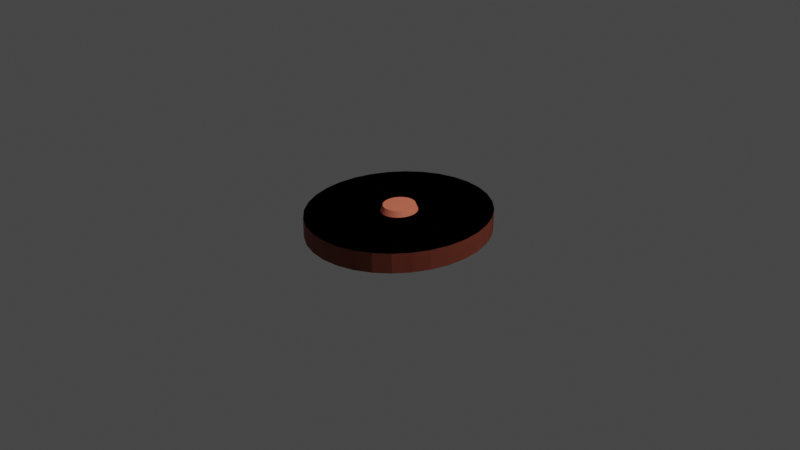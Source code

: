 # Source: Nipple.blend  (saved by Blender 3.0.42; exported with 4.5.12 LTS)
import bpy
from mathutils import Matrix  # noqa: F401  (used for matrix-valued properties, if any)

bpy.ops.wm.read_factory_settings(use_empty=True)
scene = bpy.context.scene
scene.name = 'Scene'

# ---- collections
col_collection = bpy.data.collections.new('Collection'); scene.collection.children.link(col_collection)

# ---- materials (node trees are filled in below, after node groups)
mat_material_001 = bpy.data.materials.new('Material.001')
mat_material_001.use_transparent_shadow = False
mat_material_002 = bpy.data.materials.new('Material.002')
mat_material_002.use_transparent_shadow = False

# ---- material node trees
mat_material_001.use_nodes = True; mat_material_001.node_tree.nodes.clear()
_N = mat_material_001.node_tree.nodes; _L = mat_material_001.node_tree.links
n0 = _N.new('ShaderNodeBsdfPrincipled'); n0.name = 'Principled BSDF'; n0.location = (10, 300)
n0.distribution = 'GGX'
n0.subsurface_method = 'RANDOM_WALK_SKIN'
n0.inputs[0].default_value = (0.4179, 0.1046, 0.06125, 1.0)
n0.inputs[3].default_value = 1.45
n0.inputs[27].default_value = (0.0, 0.0, 0.0, 1.0)
n0.inputs[28].default_value = 1.0
n1 = _N.new('ShaderNodeOutputMaterial'); n1.name = 'Material Output'; n1.location = (300, 300)
_L.new(n0.outputs[0], n1.inputs[0])
n1.is_active_output = True
mat_material_002.use_nodes = True; mat_material_002.node_tree.nodes.clear()
_N = mat_material_002.node_tree.nodes; _L = mat_material_002.node_tree.links
n0 = _N.new('ShaderNodeBsdfPrincipled'); n0.name = 'Principled BSDF'; n0.location = (10, 300)
n0.distribution = 'GGX'
n0.subsurface_method = 'RANDOM_WALK_SKIN'
n0.inputs[0].default_value = (0.9699, 0.232, 0.1323, 1.0)
n0.inputs[3].default_value = 1.45
n0.inputs[27].default_value = (0.0, 0.0, 0.0, 1.0)
n0.inputs[28].default_value = 1.0
n1 = _N.new('ShaderNodeOutputMaterial'); n1.name = 'Material Output'; n1.location = (300, 300)
_L.new(n0.outputs[0], n1.inputs[0])
n1.is_active_output = True

# ---- world
world_world = bpy.data.worlds.new('World'); scene.world = world_world
world_world.use_nodes = True; world_world.node_tree.nodes.clear()
_N = world_world.node_tree.nodes; _L = world_world.node_tree.links
n0 = _N.new('ShaderNodeOutputWorld'); n0.name = 'World Output'; n0.location = (300, 300)
n1 = _N.new('ShaderNodeBackground'); n1.name = 'Background'; n1.location = (10, 300)
n1.inputs[0].default_value = (0.05088, 0.05088, 0.05088, 1.0)
_L.new(n1.outputs[0], n0.inputs[0])
n0.is_active_output = True
world_world.color = (0.05088, 0.05088, 0.05088)
world_world.use_sun_shadow = False
world_world.sun_shadow_jitter_overblur = 0.0

# ---- cameras
cam_camera = bpy.data.cameras.new('Camera')
cam_camera.clip_end = 100.0
cam_camera.ortho_scale = 7.314

# ---- lights
light_light = bpy.data.lights.new('Light', 'POINT')
light_light.transmission_factor = 0.0
light_light.energy = 1000.0
light_light.shadow_soft_size = 0.1
light_light.shadow_maximum_resolution = 0.006
light_light.use_absolute_resolution = True

# ---- meshes
me_cylinder = bpy.data.meshes.new('Cylinder')
me_cylinder.from_pydata([(0.0, 1.0, -1.0), (0.0, 1.0, 1.0), (0.1951, 0.9808, -1.0), (0.1951, 0.9808, 1.0), (0.3827, 0.9239, -1.0), (0.3827, 0.9239, 1.0), (0.5556, 0.8315, -1.0), (0.5556, 0.8315, 1.0), (0.7071, 0.7071, -1.0), (0.7071, 0.7071, 1.0), (0.8315, 0.5556, -1.0), (0.8315, 0.5556, 1.0), (0.9239, 0.3827, -1.0), (0.9239, 0.3827, 1.0), (0.9808, 0.1951, -1.0), (0.9808, 0.1951, 1.0), (1.0, -4.371e-08, -1.0), (1.0, -4.371e-08, 1.0), (0.9808, -0.1951, -1.0), (0.9808, -0.1951, 1.0), (0.9239, -0.3827, -1.0), (0.9239, -0.3827, 1.0), (0.8315, -0.5556, -1.0), (0.8315, -0.5556, 1.0), (0.7071, -0.7071, -1.0), (0.7071, -0.7071, 1.0), (0.5556, -0.8315, -1.0), (0.5556, -0.8315, 1.0), (0.3827, -0.9239, -1.0), (0.3827, -0.9239, 1.0), (0.1951, -0.9808, -1.0), (0.1951, -0.9808, 1.0), (-8.742e-08, -1.0, -1.0), (-8.742e-08, -1.0, 1.0), (-0.1951, -0.9808, -1.0), (-0.1951, -0.9808, 1.0), (-0.3827, -0.9239, -1.0), (-0.3827, -0.9239, 1.0), (-0.5556, -0.8315, -1.0), (-0.5556, -0.8315, 1.0), (-0.7071, -0.7071, -1.0), (-0.7071, -0.7071, 1.0), (-0.8315, -0.5556, -1.0), (-0.8315, -0.5556, 1.0), (-0.9239, -0.3827, -1.0), (-0.9239, -0.3827, 1.0), (-0.9808, -0.1951, -1.0), (-0.9808, -0.1951, 1.0), (-1.0, 1.192e-08, -1.0), (-1.0, 1.192e-08, 1.0), (-0.9808, 0.1951, -1.0), (-0.9808, 0.1951, 1.0), (-0.9239, 0.3827, -1.0), (-0.9239, 0.3827, 1.0), (-0.8315, 0.5556, -1.0), (-0.8315, 0.5556, 1.0), (-0.7071, 0.7071, -1.0), (-0.7071, 0.7071, 1.0), (-0.5556, 0.8315, -1.0), (-0.5556, 0.8315, 1.0), (-0.3827, 0.9239, -1.0), (-0.3827, 0.9239, 1.0), (-0.1951, 0.9808, -1.0), (-0.1951, 0.9808, 1.0), (-1.017e-07, 0.2007, -1.0), (0.0, 1.0, 1.0), (0.03915, 0.1968, -1.0), (0.1951, 0.9808, 1.0), (0.07679, 0.1854, -1.0), (0.3827, 0.9239, 1.0), (0.1115, 0.1668, -1.0), (0.5556, 0.8315, 1.0), (0.1419, 0.1419, -1.0), (0.7071, 0.7071, 1.0), (0.1668, 0.1115, -1.0), (0.8315, 0.5556, 1.0), (0.1854, 0.07679, -1.0), (0.9239, 0.3827, 1.0), (0.1968, 0.03915, -1.0), (0.9808, 0.1951, 1.0), (0.2007, -1.977e-08, -1.0), (1.0, -4.371e-08, 1.0), (0.1968, -0.03915, -1.0), (0.9808, -0.1951, 1.0), (0.1854, -0.07679, -1.0), (0.9239, -0.3827, 1.0), (0.1668, -0.1115, -1.0), (0.8315, -0.5556, 1.0), (0.1419, -0.1419, -1.0), (0.7071, -0.7071, 1.0), (0.1115, -0.1668, -1.0), (0.5556, -0.8315, 1.0), (0.07679, -0.1854, -1.0), (0.3827, -0.9239, 1.0), (0.03915, -0.1968, -1.0), (0.1951, -0.9808, 1.0), (-3.955e-08, -0.2007, -1.0), (-8.742e-08, -1.0, 1.0), (-0.03915, -0.1968, -1.0), (-0.1951, -0.9808, 1.0), (-0.07679, -0.1854, -1.0), (-0.3827, -0.9239, 1.0), (-0.1115, -0.1668, -1.0), (-0.5556, -0.8315, 1.0), (-0.1419, -0.1419, -1.0), (-0.7071, -0.7071, 1.0), (-0.1668, -0.1115, -1.0), (-0.8315, -0.5556, 1.0), (-0.1854, -0.07679, -1.0), (-0.9239, -0.3827, 1.0), (-0.1968, -0.03915, -1.0), (-0.9808, -0.1951, 1.0), (-0.2007, 1.192e-08, -1.0), (-1.0, 1.192e-08, 1.0), (-0.1968, 0.03915, -1.0), (-0.9808, 0.1951, 1.0), (-0.1854, 0.07679, -1.0), (-0.9239, 0.3827, 1.0), (-0.1668, 0.1115, -1.0), (-0.8315, 0.5556, 1.0), (-0.1419, 0.1419, -1.0), (-0.7071, 0.7071, 1.0), (-0.1115, 0.1668, -1.0), (-0.5556, 0.8315, 1.0), (-0.07679, 0.1854, -1.0), (-0.3827, 0.9239, 1.0), (-0.03915, 0.1968, -1.0), (-0.1951, 0.9808, 1.0), (0.0, 1.0, -1.0), (0.1951, 0.9808, -1.0), (0.3827, 0.9239, -1.0), (0.5556, 0.8315, -1.0), (0.7071, 0.7071, -1.0), (0.8315, 0.5556, -1.0), (0.9239, 0.3827, -1.0), (0.9808, 0.1951, -1.0), (1.0, -4.371e-08, -1.0), (0.9808, -0.1951, -1.0), (0.9239, -0.3827, -1.0), (0.8315, -0.5556, -1.0), (0.7071, -0.7071, -1.0), (0.5556, -0.8315, -1.0), (0.3827, -0.9239, -1.0), (0.1951, -0.9808, -1.0), (-8.742e-08, -1.0, -1.0), (-0.1951, -0.9808, -1.0), (-0.3827, -0.9239, -1.0), (-0.5556, -0.8315, -1.0), (-0.7071, -0.7071, -1.0), (-0.8315, -0.5556, -1.0), (-0.9239, -0.3827, -1.0), (-0.9808, -0.1951, -1.0), (-1.0, 1.192e-08, -1.0), (-0.9808, 0.1951, -1.0), (-0.9239, 0.3827, -1.0), (-0.8315, 0.5556, -1.0), (-0.7071, 0.7071, -1.0), (-0.5556, 0.8315, -1.0), (-0.3827, 0.9239, -1.0), (-0.1951, 0.9808, -1.0), (-9.05e-08, 0.1735, -1.584), (0.03385, 0.1702, -1.584), (0.06641, 0.1603, -1.584), (0.09641, 0.1443, -1.584), (0.1227, 0.1227, -1.584), (0.1443, 0.09641, -1.584), (0.1603, 0.06641, -1.584), (0.1702, 0.03385, -1.584), (0.1735, -1.76e-08, -1.584), (0.1702, -0.03385, -1.584), (0.1603, -0.06641, -1.584), (0.1443, -0.09641, -1.584), (0.1227, -0.1227, -1.584), (0.09641, -0.1443, -1.584), (0.06641, -0.1603, -1.584), (0.03385, -0.1702, -1.584), (-3.672e-08, -0.1735, -1.584), (-0.03385, -0.1702, -1.584), (-0.06641, -0.1603, -1.584), (-0.09641, -0.1443, -1.584), (-0.1227, -0.1227, -1.584), (-0.1443, -0.09641, -1.584), (-0.1603, -0.06641, -1.584), (-0.1702, -0.03385, -1.584), (-0.1735, 9.809e-09, -1.584), (-0.1702, 0.03385, -1.584), (-0.1603, 0.06641, -1.584), (-0.1443, 0.09641, -1.584), (-0.1227, 0.1227, -1.584), (-0.09641, 0.1443, -1.584), (-0.06641, 0.1603, -1.584), (-0.03385, 0.1702, -1.584)], [], [(0, 2, 3, 1), (2, 4, 5, 3), (4, 6, 7, 5), (6, 8, 9, 7), (8, 10, 11, 9), (10, 12, 13, 11), (12, 14, 15, 13), (14, 16, 17, 15), (16, 18, 19, 17), (18, 20, 21, 19), (20, 22, 23, 21), (22, 24, 25, 23), (24, 26, 27, 25), (26, 28, 29, 27), (28, 30, 31, 29), (30, 32, 33, 31), (32, 34, 35, 33), (34, 36, 37, 35), (36, 38, 39, 37), (38, 40, 41, 39), (40, 42, 43, 41), (42, 44, 45, 43), (44, 46, 47, 45), (46, 48, 49, 47), (48, 50, 51, 49), (50, 52, 53, 51), (52, 54, 55, 53), (54, 56, 57, 55), (56, 58, 59, 57), (58, 60, 61, 59), (3, 5, 7, 9, 11, 13, 15, 17, 19, 21, 23, 25, 27, 29, 31, 33, 35, 37, 39, 41, 43, 45, 47, 49, 51, 53, 55, 57, 59, 61, 63, 1), (60, 62, 63, 61), (62, 0, 1, 63), (0, 62, 60, 58, 56, 54, 52, 50, 48, 46, 44, 42, 40, 38, 36, 34, 32, 30, 28, 26, 24, 22, 20, 18, 16, 14, 12, 10, 8, 6, 4, 2), (128, 65, 67, 129), (129, 67, 69, 130), (130, 69, 71, 131), (131, 71, 73, 132), (132, 73, 75, 133), (133, 75, 77, 134), (134, 77, 79, 135), (135, 79, 81, 136), (136, 81, 83, 137), (137, 83, 85, 138), (138, 85, 87, 139), (139, 87, 89, 140), (140, 89, 91, 141), (141, 91, 93, 142), (142, 93, 95, 143), (143, 95, 97, 144), (144, 97, 99, 145), (145, 99, 101, 146), (146, 101, 103, 147), (147, 103, 105, 148), (148, 105, 107, 149), (149, 107, 109, 150), (150, 109, 111, 151), (151, 111, 113, 152), (152, 113, 115, 153), (153, 115, 117, 154), (154, 117, 119, 155), (155, 119, 121, 156), (156, 121, 123, 157), (157, 123, 125, 158), (67, 65, 127, 125, 123, 121, 119, 117, 115, 113, 111, 109, 107, 105, 103, 101, 99, 97, 95, 93, 91, 89, 87, 85, 83, 81, 79, 77, 75, 73, 71, 69), (158, 125, 127, 159), (159, 127, 65, 128), (124, 126, 191, 190), (66, 64, 128, 129), (68, 66, 129, 130), (70, 68, 130, 131), (72, 70, 131, 132), (74, 72, 132, 133), (76, 74, 133, 134), (78, 76, 134, 135), (80, 78, 135, 136), (82, 80, 136, 137), (84, 82, 137, 138), (86, 84, 138, 139), (88, 86, 139, 140), (90, 88, 140, 141), (92, 90, 141, 142), (94, 92, 142, 143), (96, 94, 143, 144), (98, 96, 144, 145), (100, 98, 145, 146), (102, 100, 146, 147), (104, 102, 147, 148), (106, 104, 148, 149), (108, 106, 149, 150), (110, 108, 150, 151), (112, 110, 151, 152), (114, 112, 152, 153), (116, 114, 153, 154), (118, 116, 154, 155), (120, 118, 155, 156), (122, 120, 156, 157), (124, 122, 157, 158), (126, 124, 158, 159), (64, 126, 159, 128), (160, 161, 162, 163, 164, 165, 166, 167, 168, 169, 170, 171, 172, 173, 174, 175, 176, 177, 178, 179, 180, 181, 182, 183, 184, 185, 186, 187, 188, 189, 190, 191), (98, 100, 178, 177), (72, 74, 165, 164), (126, 64, 160, 191), (100, 102, 179, 178), (74, 76, 166, 165), (102, 104, 180, 179), (76, 78, 167, 166), (104, 106, 181, 180), (78, 80, 168, 167), (106, 108, 182, 181), (80, 82, 169, 168), (108, 110, 183, 182), (82, 84, 170, 169), (110, 112, 184, 183), (84, 86, 171, 170), (112, 114, 185, 184), (86, 88, 172, 171), (114, 116, 186, 185), (88, 90, 173, 172), (116, 118, 187, 186), (90, 92, 174, 173), (64, 66, 161, 160), (118, 120, 188, 187), (92, 94, 175, 174), (66, 68, 162, 161), (120, 122, 189, 188), (94, 96, 176, 175), (68, 70, 163, 162), (122, 124, 190, 189), (96, 98, 177, 176), (70, 72, 164, 163)])
me_cylinder.polygons.foreach_set('material_index', [0, 0, 0, 0, 0, 0, 0, 0, 0, 0, 0, 0, 0, 0, 0, 0, 0, 0, 0, 0, 0, 0, 0, 0, 0, 0, 0, 0, 0, 0, 0, 0, 0, 0, 0, 0, 0, 0, 0, 0, 0, 0, 0, 0, 0, 0, 0, 0, 0, 0, 0, 0, 0, 0, 0, 0, 0, 0, 0, 0, 0, 0, 0, 0, 0, 0, 0, 1, 0, 0, 0, 0, 0, 0, 0, 0, 0, 0, 0, 0, 0, 0, 0, 0, 0, 0, 0, 0, 0, 0, 0, 0, 0, 0, 0, 0, 0, 0, 0, 0, 1, 1, 1, 1, 1, 1, 1, 1, 1, 1, 1, 1, 1, 1, 1, 1, 1, 1, 1, 1, 1, 1, 1, 1, 1, 1, 1, 1, 1, 1, 1, 1])
_uv = me_cylinder.uv_layers.new(name='UVMap')
_uv.uv.foreach_set('vector', [1.0, 0.5, 0.9688, 0.5, 0.9688, 1.0, 1.0, 1.0, 0.9688, 0.5, 0.9375, 0.5, 0.9375, 1.0, 0.9688, 1.0, 0.9375, 0.5, 0.9062, 0.5, 0.9062, 1.0, 0.9375, 1.0, 0.9062, 0.5, 0.875, 0.5, 0.875, 1.0, 0.9062, 1.0, 0.875, 0.5, 0.8438, 0.5, 0.8438, 1.0, 0.875, 1.0, 0.8438, 0.5, 0.8125, 0.5, 0.8125, 1.0, 0.8438, 1.0, 0.8125, 0.5, 0.7812, 0.5, 0.7812, 1.0, 0.8125, 1.0, 0.7812, 0.5, 0.75, 0.5, 0.75, 1.0, 0.7812, 1.0, 0.75, 0.5, 0.7188, 0.5, 0.7188, 1.0, 0.75, 1.0, 0.7188, 0.5, 0.6875, 0.5, 0.6875, 1.0, 0.7188, 1.0, 0.6875, 0.5, 0.6562, 0.5, 0.6562, 1.0, 0.6875, 1.0, 0.6562, 0.5, 0.625, 0.5, 0.625, 1.0, 0.6562, 1.0, 0.625, 0.5, 0.5938, 0.5, 0.5938, 1.0, 0.625, 1.0, 0.5938, 0.5, 0.5625, 0.5, 0.5625, 1.0, 0.5938, 1.0, 0.5625, 0.5, 0.5312, 0.5, 0.5312, 1.0, 0.5625, 1.0, 0.5312, 0.5, 0.5, 0.5, 0.5, 1.0, 0.5312, 1.0, 0.5, 0.5, 0.4688, 0.5, 0.4688, 1.0, 0.5, 1.0, 0.4688, 0.5, 0.4375, 0.5, 0.4375, 1.0, 0.4688, 1.0, 0.4375, 0.5, 0.4062, 0.5, 0.4062, 1.0, 0.4375, 1.0, 0.4062, 0.5, 0.375, 0.5, 0.375, 1.0, 0.4062, 1.0, 0.375, 0.5, 0.3438, 0.5, 0.3438, 1.0, 0.375, 1.0, 0.3438, 0.5, 0.3125, 0.5, 0.3125, 1.0, 0.3438, 1.0, 0.3125, 0.5, 0.2812, 0.5, 0.2812, 1.0, 0.3125, 1.0, 0.2812, 0.5, 0.25, 0.5, 0.25, 1.0, 0.2812, 1.0, 0.25, 0.5, 0.2188, 0.5, 0.2188, 1.0, 0.25, 1.0, 0.2188, 0.5, 0.1875, 0.5, 0.1875, 1.0, 0.2188, 1.0, 0.1875, 0.5, 0.1562, 0.5, 0.1562, 1.0, 0.1875, 1.0, 0.1562, 0.5, 0.125, 0.5, 0.125, 1.0, 0.1562, 1.0, 0.125, 0.5, 0.09375, 0.5, 0.09375, 1.0, 0.125, 1.0, 0.09375, 0.5, 0.0625, 0.5, 0.0625, 1.0, 0.09375, 1.0, 0.2968, 0.4854, 0.3418, 0.4717, 0.3833, 0.4496, 0.4197, 0.4197, 0.4496, 0.3833, 0.4717, 0.3418, 0.4854, 0.2968, 0.49, 0.25, 0.4854, 0.2032, 0.4717, 0.1582, 0.4496, 0.1167, 0.4197, 0.08029, 0.3833, 0.05045, 0.3418, 0.02827, 0.2968, 0.01461, 0.25, 0.01, 0.2032, 0.01461, 0.1582, 0.02827, 0.1167, 0.05045, 0.08029, 0.08029, 0.05045, 0.1167, 0.02827, 0.1582, 0.01461, 0.2032, 0.01, 0.25, 0.01461, 0.2968, 0.02827, 0.3418, 0.05045, 0.3833, 0.08029, 0.4197, 0.1167, 0.4496, 0.1582, 0.4717, 0.2032, 0.4854, 0.25, 0.49, 0.0625, 0.5, 0.03125, 0.5, 0.03125, 1.0, 0.0625, 1.0, 0.03125, 0.5, 0.0, 0.5, 0.0, 1.0, 0.03125, 1.0, 0.75, 0.49, 0.7032, 0.4854, 0.6582, 0.4717, 0.6167, 0.4496, 0.5803, 0.4197, 0.5504, 0.3833, 0.5283, 0.3418, 0.5146, 0.2968, 0.51, 0.25, 0.5146, 0.2032, 0.5283, 0.1582, 0.5504, 0.1167, 0.5803, 0.08029, 0.6167, 0.05045, 0.6582, 0.02827, 0.7032, 0.01461, 0.75, 0.01, 0.7968, 0.01461, 0.8418, 0.02827, 0.8833, 0.05045, 0.9197, 0.08029, 0.9496, 0.1167, 0.9717, 0.1582, 0.9854, 0.2032, 0.99, 0.25, 0.9854, 0.2968, 0.9717, 0.3418, 0.9496, 0.3833, 0.9197, 0.4197, 0.8833, 0.4496, 0.8418, 0.4717, 0.7968, 0.4854, 1.0, 0.5, 1.0, 1.0, 0.9688, 1.0, 0.9688, 0.5, 0.9688, 0.5, 0.9688, 1.0, 0.9375, 1.0, 0.9375, 0.5, 0.9375, 0.5, 0.9375, 1.0, 0.9062, 1.0, 0.9062, 0.5, 0.9062, 0.5, 0.9062, 1.0, 0.875, 1.0, 0.875, 0.5, 0.875, 0.5, 0.875, 1.0, 0.8438, 1.0, 0.8438, 0.5, 0.8438, 0.5, 0.8438, 1.0, 0.8125, 1.0, 0.8125, 0.5, 0.8125, 0.5, 0.8125, 1.0, 0.7812, 1.0, 0.7812, 0.5, 0.7812, 0.5, 0.7812, 1.0, 0.75, 1.0, 0.75, 0.5, 0.75, 0.5, 0.75, 1.0, 0.7188, 1.0, 0.7188, 0.5, 0.7188, 0.5, 0.7188, 1.0, 0.6875, 1.0, 0.6875, 0.5, 0.6875, 0.5, 0.6875, 1.0, 0.6562, 1.0, 0.6562, 0.5, 0.6562, 0.5, 0.6562, 1.0, 0.625, 1.0, 0.625, 0.5, 0.625, 0.5, 0.625, 1.0, 0.5938, 1.0, 0.5938, 0.5, 0.5938, 0.5, 0.5938, 1.0, 0.5625, 1.0, 0.5625, 0.5, 0.5625, 0.5, 0.5625, 1.0, 0.5312, 1.0, 0.5312, 0.5, 0.5312, 0.5, 0.5312, 1.0, 0.5, 1.0, 0.5, 0.5, 0.5, 0.5, 0.5, 1.0, 0.4688, 1.0, 0.4688, 0.5, 0.4688, 0.5, 0.4688, 1.0, 0.4375, 1.0, 0.4375, 0.5, 0.4375, 0.5, 0.4375, 1.0, 0.4062, 1.0, 0.4062, 0.5, 0.4062, 0.5, 0.4062, 1.0, 0.375, 1.0, 0.375, 0.5, 0.375, 0.5, 0.375, 1.0, 0.3438, 1.0, 0.3438, 0.5, 0.3438, 0.5, 0.3438, 1.0, 0.3125, 1.0, 0.3125, 0.5, 0.3125, 0.5, 0.3125, 1.0, 0.2812, 1.0, 0.2812, 0.5, 0.2812, 0.5, 0.2812, 1.0, 0.25, 1.0, 0.25, 0.5, 0.25, 0.5, 0.25, 1.0, 0.2188, 1.0, 0.2188, 0.5, 0.2188, 0.5, 0.2188, 1.0, 0.1875, 1.0, 0.1875, 0.5, 0.1875, 0.5, 0.1875, 1.0, 0.1562, 1.0, 0.1562, 0.5, 0.1562, 0.5, 0.1562, 1.0, 0.125, 1.0, 0.125, 0.5, 0.125, 0.5, 0.125, 1.0, 0.09375, 1.0, 0.09375, 0.5, 0.09375, 0.5, 0.09375, 1.0, 0.0625, 1.0, 0.0625, 0.5, 0.2968, 0.4854, 0.25, 0.49, 0.2032, 0.4854, 0.1582, 0.4717, 0.1167, 0.4496, 0.08029, 0.4197, 0.05045, 0.3833, 0.02827, 0.3418, 0.01461, 0.2968, 0.01, 0.25, 0.01461, 0.2032, 0.02827, 0.1582, 0.05045, 0.1167, 0.08029, 0.08029, 0.1167, 0.05045, 0.1582, 0.02827, 0.2032, 0.01461, 0.25, 0.01, 0.2968, 0.01461, 0.3418, 0.02827, 0.3833, 0.05045, 0.4197, 0.08029, 0.4496, 0.1167, 0.4717, 0.1582, 0.4854, 0.2032, 0.49, 0.25, 0.4854, 0.2968, 0.4717, 0.3418, 0.4496, 0.3833, 0.4197, 0.4197, 0.3833, 0.4496, 0.3418, 0.4717, 0.0625, 0.5, 0.0625, 1.0, 0.03125, 1.0, 0.03125, 0.5, 0.03125, 0.5, 0.03125, 1.0, 0.0, 1.0, 0.0, 0.5, 0.7316, 0.2945, 0.7406, 0.2972, 0.7406, 0.2972, 0.7316, 0.2945, 0.7594, 0.2972, 0.75, 0.2982, 0.75, 0.49, 0.7968, 0.4854, 0.7684, 0.2945, 0.7594, 0.2972, 0.7968, 0.4854, 0.8418, 0.4717, 0.7768, 0.29, 0.7684, 0.2945, 0.8418, 0.4717, 0.8833, 0.4496, 0.7841, 0.2841, 0.7768, 0.29, 0.8833, 0.4496, 0.9197, 0.4197, 0.79, 0.2768, 0.7841, 0.2841, 0.9197, 0.4197, 0.9496, 0.3833, 0.7945, 0.2684, 0.79, 0.2768, 0.9496, 0.3833, 0.9717, 0.3418, 0.7972, 0.2594, 0.7945, 0.2684, 0.9717, 0.3418, 0.9854, 0.2968, 0.7982, 0.25, 0.7972, 0.2594, 0.9854, 0.2968, 0.99, 0.25, 0.7972, 0.2406, 0.7982, 0.25, 0.99, 0.25, 0.9854, 0.2032, 0.7945, 0.2316, 0.7972, 0.2406, 0.9854, 0.2032, 0.9717, 0.1582, 0.79, 0.2232, 0.7945, 0.2316, 0.9717, 0.1582, 0.9496, 0.1167, 0.7841, 0.2159, 0.79, 0.2232, 0.9496, 0.1167, 0.9197, 0.08029, 0.7768, 0.21, 0.7841, 0.2159, 0.9197, 0.08029, 0.8833, 0.05045, 0.7684, 0.2055, 0.7768, 0.21, 0.8833, 0.05045, 0.8418, 0.02827, 0.7594, 0.2028, 0.7684, 0.2055, 0.8418, 0.02827, 0.7968, 0.01461, 0.75, 0.2018, 0.7594, 0.2028, 0.7968, 0.01461, 0.75, 0.01, 0.7406, 0.2028, 0.75, 0.2018, 0.75, 0.01, 0.7032, 0.01461, 0.7316, 0.2055, 0.7406, 0.2028, 0.7032, 0.01461, 0.6582, 0.02827, 0.7232, 0.21, 0.7316, 0.2055, 0.6582, 0.02827, 0.6167, 0.05045, 0.7159, 0.2159, 0.7232, 0.21, 0.6167, 0.05045, 0.5803, 0.08029, 0.71, 0.2232, 0.7159, 0.2159, 0.5803, 0.08029, 0.5504, 0.1167, 0.7055, 0.2316, 0.71, 0.2232, 0.5504, 0.1167, 0.5283, 0.1582, 0.7028, 0.2406, 0.7055, 0.2316, 0.5283, 0.1582, 0.5146, 0.2032, 0.7018, 0.25, 0.7028, 0.2406, 0.5146, 0.2032, 0.51, 0.25, 0.7028, 0.2594, 0.7018, 0.25, 0.51, 0.25, 0.5146, 0.2968, 0.7055, 0.2684, 0.7028, 0.2594, 0.5146, 0.2968, 0.5283, 0.3418, 0.71, 0.2768, 0.7055, 0.2684, 0.5283, 0.3418, 0.5504, 0.3833, 0.7159, 0.2841, 0.71, 0.2768, 0.5504, 0.3833, 0.5803, 0.4197, 0.7232, 0.29, 0.7159, 0.2841, 0.5803, 0.4197, 0.6167, 0.4496, 0.7316, 0.2945, 0.7232, 0.29, 0.6167, 0.4496, 0.6582, 0.4717, 0.7406, 0.2972, 0.7316, 0.2945, 0.6582, 0.4717, 0.7032, 0.4854, 0.75, 0.2982, 0.7406, 0.2972, 0.7032, 0.4854, 0.75, 0.49, 0.75, 0.2982, 0.7594, 0.2972, 0.7684, 0.2945, 0.7768, 0.29, 0.7841, 0.2841, 0.79, 0.2768, 0.7945, 0.2684, 0.7972, 0.2594, 0.7982, 0.25, 0.7972, 0.2406, 0.7945, 0.2316, 0.79, 0.2232, 0.7841, 0.2159, 0.7768, 0.21, 0.7684, 0.2055, 0.7594, 0.2028, 0.75, 0.2018, 0.7406, 0.2028, 0.7316, 0.2055, 0.7232, 0.21, 0.7159, 0.2159, 0.71, 0.2232, 0.7055, 0.2316, 0.7028, 0.2406, 0.7018, 0.25, 0.7028, 0.2594, 0.7055, 0.2684, 0.71, 0.2768, 0.7159, 0.2841, 0.7232, 0.29, 0.7316, 0.2945, 0.7406, 0.2972, 0.7406, 0.2028, 0.7316, 0.2055, 0.7316, 0.2055, 0.7406, 0.2028, 0.7841, 0.2841, 0.79, 0.2768, 0.79, 0.2768, 0.7841, 0.2841, 0.7406, 0.2972, 0.75, 0.2982, 0.75, 0.2982, 0.7406, 0.2972, 0.7316, 0.2055, 0.7232, 0.21, 0.7232, 0.21, 0.7316, 0.2055, 0.79, 0.2768, 0.7945, 0.2684, 0.7945, 0.2684, 0.79, 0.2768, 0.7232, 0.21, 0.7159, 0.2159, 0.7159, 0.2159, 0.7232, 0.21, 0.7945, 0.2684, 0.7972, 0.2594, 0.7972, 0.2594, 0.7945, 0.2684, 0.7159, 0.2159, 0.71, 0.2232, 0.71, 0.2232, 0.7159, 0.2159, 0.7972, 0.2594, 0.7982, 0.25, 0.7982, 0.25, 0.7972, 0.2594, 0.71, 0.2232, 0.7055, 0.2316, 0.7055, 0.2316, 0.71, 0.2232, 0.7982, 0.25, 0.7972, 0.2406, 0.7972, 0.2406, 0.7982, 0.25, 0.7055, 0.2316, 0.7028, 0.2406, 0.7028, 0.2406, 0.7055, 0.2316, 0.7972, 0.2406, 0.7945, 0.2316, 0.7945, 0.2316, 0.7972, 0.2406, 0.7028, 0.2406, 0.7018, 0.25, 0.7018, 0.25, 0.7028, 0.2406, 0.7945, 0.2316, 0.79, 0.2232, 0.79, 0.2232, 0.7945, 0.2316, 0.7018, 0.25, 0.7028, 0.2594, 0.7028, 0.2594, 0.7018, 0.25, 0.79, 0.2232, 0.7841, 0.2159, 0.7841, 0.2159, 0.79, 0.2232, 0.7028, 0.2594, 0.7055, 0.2684, 0.7055, 0.2684, 0.7028, 0.2594, 0.7841, 0.2159, 0.7768, 0.21, 0.7768, 0.21, 0.7841, 0.2159, 0.7055, 0.2684, 0.71, 0.2768, 0.71, 0.2768, 0.7055, 0.2684, 0.7768, 0.21, 0.7684, 0.2055, 0.7684, 0.2055, 0.7768, 0.21, 0.75, 0.2982, 0.7594, 0.2972, 0.7594, 0.2972, 0.75, 0.2982, 0.71, 0.2768, 0.7159, 0.2841, 0.7159, 0.2841, 0.71, 0.2768, 0.7684, 0.2055, 0.7594, 0.2028, 0.7594, 0.2028, 0.7684, 0.2055, 0.7594, 0.2972, 0.7684, 0.2945, 0.7684, 0.2945, 0.7594, 0.2972, 0.7159, 0.2841, 0.7232, 0.29, 0.7232, 0.29, 0.7159, 0.2841, 0.7594, 0.2028, 0.75, 0.2018, 0.75, 0.2018, 0.7594, 0.2028, 0.7684, 0.2945, 0.7768, 0.29, 0.7768, 0.29, 0.7684, 0.2945, 0.7232, 0.29, 0.7316, 0.2945, 0.7316, 0.2945, 0.7232, 0.29, 0.75, 0.2018, 0.7406, 0.2028, 0.7406, 0.2028, 0.75, 0.2018, 0.7768, 0.29, 0.7841, 0.2841, 0.7841, 0.2841, 0.7768, 0.29])
me_cylinder.materials.append(mat_material_001)
me_cylinder.materials.append(mat_material_002)
me_cylinder.use_remesh_fix_poles = True
me_cylinder.use_remesh_preserve_attributes = False
me_cylinder.update()

# ---- objects
ob_light = bpy.data.objects.new('Light', light_light)
ob_camera = bpy.data.objects.new('Camera', cam_camera)
ob_cylinder = bpy.data.objects.new('Cylinder', me_cylinder)

# ---- transforms, parenting, visibility, modifiers, constraints
ob_light.location = (4.076, 1.005, 5.904)
ob_light.rotation_euler = (0.6503, 0.05522, 1.866)
ob_light.lock_rotations_4d = False
ob_light.empty_display_type = 'ARROWS'
ob_light.color = (0.0, 0.0, 0.0, 0.0)
ob_light.lineart.crease_threshold = 0.0
ob_camera.location = (7.359, -6.926, 4.958)
ob_camera.rotation_euler = (1.109, 0.0, 0.8149)
ob_camera.lock_rotations_4d = False
ob_camera.empty_display_type = 'ARROWS'
ob_camera.color = (0.0, 0.0, 0.0, 0.0)
ob_camera.display_type = 'WIRE'
ob_camera.lineart.crease_threshold = 0.0
ob_cylinder.location = (0.0, 0.0, 0.0)
ob_cylinder.scale = (0.9185, 1.0, -0.1047)

# ---- collection membership
col_collection.objects.link(ob_light)
col_collection.objects.link(ob_camera)
col_collection.objects.link(ob_cylinder)

# ---- scene / render settings (as saved in the file)
scene.camera = ob_camera
scene.frame_start = 1; scene.frame_end = 250; scene.frame_set(1)
scene.render.engine = 'BLENDER_EEVEE_NEXT'
scene.cycles.sampling_pattern = 'TABULATED_SOBOL'
scene.cycles.use_light_tree = False
scene.view_settings.view_transform = 'Filmic'
bpy.context.view_layer.update()
